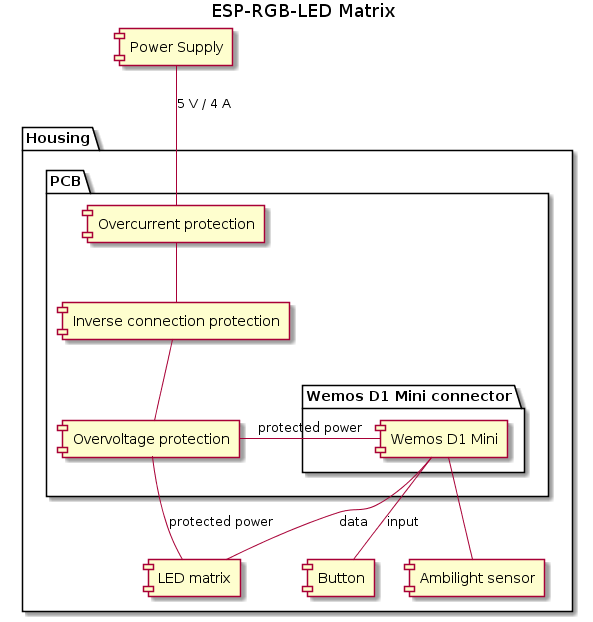

The diagram above was rendered by PlantUML. Its source (embedded in the PNG):
@startuml
title ESP-RGB-LED Matrix

component "Power Supply" as powerSupply

package "Housing" {

    package "PCB" as pcb {
        component "Overcurrent protection" as ocp
        component "Inverse connection protection" as icp
        component "Overvoltage protection" as ovp
        
        package "Wemos D1 Mini connector" {
        
            component "Wemos D1 Mini" as wemosD1Mini
        }
    }
    
    component "LED matrix" as ledMatrix
    component "Button" as button
    component "Ambilight sensor" as ambilightSensor
}

powerSupply -- ocp: 5 V / 4 A
ocp -- icp
icp -- ovp
ovp -r- wemosD1Mini: protected power
ovp -- ledMatrix: protected power

wemosD1Mini -- ledMatrix: data
wemosD1Mini -- button: input
wemosD1Mini -- ambilightSensor
@enduml